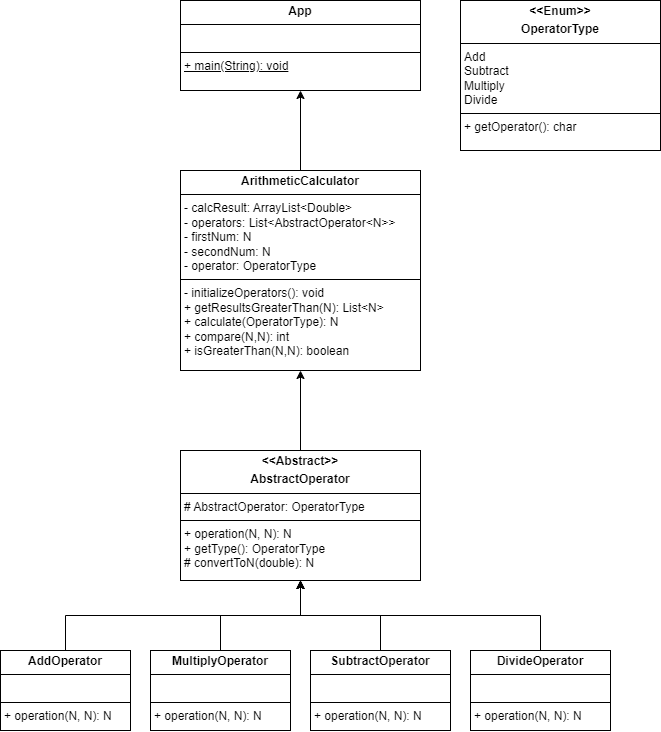

The diagram above was exported from draw.io. Its source (the exported page's mxGraphModel, read from the mxfile embedded in the PNG):
<mxGraphModel dx="1728" dy="922" grid="1" gridSize="10" guides="1" tooltips="1" connect="1" arrows="1" fold="1" page="1" pageScale="1" pageWidth="827" pageHeight="1169" math="0" shadow="0">
  <root>
    <mxCell id="0" />
    <mxCell id="1" parent="0" />
    <mxCell id="mZE_-l8mPDWDYDU1YAfH-105" style="edgeStyle=orthogonalEdgeStyle;rounded=0;orthogonalLoop=1;jettySize=auto;html=1;exitX=0.5;exitY=0;exitDx=0;exitDy=0;entryX=0.5;entryY=1;entryDx=0;entryDy=0;" parent="1" source="mZE_-l8mPDWDYDU1YAfH-103" target="mZE_-l8mPDWDYDU1YAfH-104" edge="1">
      <mxGeometry relative="1" as="geometry" />
    </mxCell>
    <mxCell id="mZE_-l8mPDWDYDU1YAfH-103" value="&lt;p style=&quot;margin:0px;margin-top:4px;text-align:center;&quot;&gt;&lt;b&gt;ArithmeticCalculator&lt;/b&gt;&lt;/p&gt;&lt;hr size=&quot;1&quot; style=&quot;border-style:solid;&quot;&gt;&lt;p style=&quot;margin:0px;margin-left:4px;&quot;&gt;- calcResult: ArrayList&lt;span style=&quot;background-color: initial;&quot;&gt;&amp;lt;Double&amp;gt;&lt;/span&gt;&lt;/p&gt;&lt;p style=&quot;margin:0px;margin-left:4px;&quot;&gt;&lt;span style=&quot;background-color: initial;&quot;&gt;- operators: List&amp;lt;AbstractOperator&amp;lt;N&amp;gt;&amp;gt;&lt;/span&gt;&lt;/p&gt;&lt;p style=&quot;margin:0px;margin-left:4px;&quot;&gt;&lt;span style=&quot;background-color: initial;&quot;&gt;- firstNum: N&lt;/span&gt;&lt;/p&gt;&lt;p style=&quot;margin:0px;margin-left:4px;&quot;&gt;&lt;span style=&quot;background-color: initial;&quot;&gt;- secondNum: N&lt;/span&gt;&lt;/p&gt;&lt;p style=&quot;margin:0px;margin-left:4px;&quot;&gt;&lt;span style=&quot;background-color: initial;&quot;&gt;- operator: OperatorType&lt;/span&gt;&lt;/p&gt;&lt;hr size=&quot;1&quot; style=&quot;border-style:solid;&quot;&gt;&lt;p style=&quot;margin:0px;margin-left:4px;&quot;&gt;- initializeOperators(): void&lt;/p&gt;&lt;p style=&quot;margin:0px;margin-left:4px;&quot;&gt;+ getResultsGreaterThan(N): List&amp;lt;N&amp;gt;&lt;/p&gt;&lt;p style=&quot;margin:0px;margin-left:4px;&quot;&gt;+ calculate(OperatorType): N&lt;/p&gt;&lt;p style=&quot;margin:0px;margin-left:4px;&quot;&gt;+ compare(N,N): int&lt;/p&gt;&lt;p style=&quot;margin:0px;margin-left:4px;&quot;&gt;+ isGreaterThan(N,N): boolean&lt;/p&gt;" style="verticalAlign=top;align=left;overflow=fill;html=1;whiteSpace=wrap;" parent="1" vertex="1">
      <mxGeometry x="240" y="190" width="240" height="200" as="geometry" />
    </mxCell>
    <mxCell id="mZE_-l8mPDWDYDU1YAfH-104" value="&lt;p style=&quot;margin:0px;margin-top:4px;text-align:center;&quot;&gt;&lt;b&gt;App&lt;/b&gt;&lt;/p&gt;&lt;hr size=&quot;1&quot; style=&quot;border-style:solid;&quot;&gt;&lt;p style=&quot;margin:0px;margin-left:4px;&quot;&gt;&lt;br&gt;&lt;/p&gt;&lt;hr size=&quot;1&quot; style=&quot;border-style:solid;&quot;&gt;&lt;p style=&quot;margin:0px;margin-left:4px;&quot;&gt;&lt;u&gt;+ main(String): void&lt;/u&gt;&lt;/p&gt;" style="verticalAlign=top;align=left;overflow=fill;html=1;whiteSpace=wrap;" parent="1" vertex="1">
      <mxGeometry x="240" y="20" width="240" height="90" as="geometry" />
    </mxCell>
    <mxCell id="Sfi3Yoy8RPUdN3mffN8M-2" value="" style="edgeStyle=orthogonalEdgeStyle;rounded=0;orthogonalLoop=1;jettySize=auto;html=1;" edge="1" parent="1" source="Sfi3Yoy8RPUdN3mffN8M-1" target="mZE_-l8mPDWDYDU1YAfH-103">
      <mxGeometry relative="1" as="geometry" />
    </mxCell>
    <mxCell id="Sfi3Yoy8RPUdN3mffN8M-1" value="&lt;p style=&quot;margin:0px;margin-top:4px;text-align:center;&quot;&gt;&lt;b&gt;&amp;lt;&amp;lt;Abstract&amp;gt;&amp;gt;&lt;/b&gt;&lt;b&gt;&lt;br&gt;&lt;/b&gt;&lt;/p&gt;&lt;p style=&quot;margin:0px;margin-top:4px;text-align:center;&quot;&gt;&lt;b&gt;AbstractOperator&lt;/b&gt;&lt;/p&gt;&lt;hr size=&quot;1&quot; style=&quot;border-style:solid;&quot;&gt;&lt;p style=&quot;margin:0px;margin-left:4px;&quot;&gt;# AbstractOperator: OperatorType&lt;/p&gt;&lt;hr size=&quot;1&quot; style=&quot;border-style:solid;&quot;&gt;&lt;p style=&quot;margin:0px;margin-left:4px;&quot;&gt;+ operation(N, N): N&lt;/p&gt;&lt;p style=&quot;margin:0px;margin-left:4px;&quot;&gt;+ getType(): OperatorType&lt;/p&gt;&lt;p style=&quot;margin:0px;margin-left:4px;&quot;&gt;# convertToN(double): N&lt;/p&gt;" style="verticalAlign=top;align=left;overflow=fill;html=1;whiteSpace=wrap;" vertex="1" parent="1">
      <mxGeometry x="240" y="470" width="240" height="130" as="geometry" />
    </mxCell>
    <mxCell id="Sfi3Yoy8RPUdN3mffN8M-7" style="edgeStyle=orthogonalEdgeStyle;rounded=0;orthogonalLoop=1;jettySize=auto;html=1;exitX=0.5;exitY=0;exitDx=0;exitDy=0;entryX=0.5;entryY=1;entryDx=0;entryDy=0;" edge="1" parent="1" source="Sfi3Yoy8RPUdN3mffN8M-3" target="Sfi3Yoy8RPUdN3mffN8M-1">
      <mxGeometry relative="1" as="geometry" />
    </mxCell>
    <mxCell id="Sfi3Yoy8RPUdN3mffN8M-3" value="&lt;p style=&quot;margin:0px;margin-top:4px;text-align:center;&quot;&gt;&lt;b&gt;AddOperator&lt;/b&gt;&lt;/p&gt;&lt;hr size=&quot;1&quot; style=&quot;border-style:solid;&quot;&gt;&lt;p style=&quot;margin:0px;margin-left:4px;&quot;&gt;&lt;br&gt;&lt;/p&gt;&lt;hr size=&quot;1&quot; style=&quot;border-style:solid;&quot;&gt;&lt;p style=&quot;margin:0px;margin-left:4px;&quot;&gt;+ operation(N, N): N&lt;/p&gt;" style="verticalAlign=top;align=left;overflow=fill;html=1;whiteSpace=wrap;" vertex="1" parent="1">
      <mxGeometry x="60" y="670" width="130" height="80" as="geometry" />
    </mxCell>
    <mxCell id="Sfi3Yoy8RPUdN3mffN8M-8" style="edgeStyle=orthogonalEdgeStyle;rounded=0;orthogonalLoop=1;jettySize=auto;html=1;exitX=0.5;exitY=0;exitDx=0;exitDy=0;entryX=0.5;entryY=1;entryDx=0;entryDy=0;" edge="1" parent="1" source="Sfi3Yoy8RPUdN3mffN8M-4" target="Sfi3Yoy8RPUdN3mffN8M-1">
      <mxGeometry relative="1" as="geometry" />
    </mxCell>
    <mxCell id="Sfi3Yoy8RPUdN3mffN8M-4" value="&lt;p style=&quot;margin:0px;margin-top:4px;text-align:center;&quot;&gt;&lt;b&gt;MultiplyOperator&lt;/b&gt;&lt;/p&gt;&lt;hr size=&quot;1&quot; style=&quot;border-style:solid;&quot;&gt;&lt;p style=&quot;margin:0px;margin-left:4px;&quot;&gt;&lt;br&gt;&lt;/p&gt;&lt;hr size=&quot;1&quot; style=&quot;border-style:solid;&quot;&gt;&lt;p style=&quot;margin:0px;margin-left:4px;&quot;&gt;+ operation(N, N): N&lt;/p&gt;" style="verticalAlign=top;align=left;overflow=fill;html=1;whiteSpace=wrap;" vertex="1" parent="1">
      <mxGeometry x="210" y="670" width="140" height="80" as="geometry" />
    </mxCell>
    <mxCell id="Sfi3Yoy8RPUdN3mffN8M-9" style="edgeStyle=orthogonalEdgeStyle;rounded=0;orthogonalLoop=1;jettySize=auto;html=1;exitX=0.5;exitY=0;exitDx=0;exitDy=0;entryX=0.5;entryY=1;entryDx=0;entryDy=0;" edge="1" parent="1" source="Sfi3Yoy8RPUdN3mffN8M-5" target="Sfi3Yoy8RPUdN3mffN8M-1">
      <mxGeometry relative="1" as="geometry" />
    </mxCell>
    <mxCell id="Sfi3Yoy8RPUdN3mffN8M-5" value="&lt;p style=&quot;margin:0px;margin-top:4px;text-align:center;&quot;&gt;&lt;b&gt;SubtractOperator&lt;/b&gt;&lt;/p&gt;&lt;hr size=&quot;1&quot; style=&quot;border-style:solid;&quot;&gt;&lt;p style=&quot;margin:0px;margin-left:4px;&quot;&gt;&lt;br&gt;&lt;/p&gt;&lt;hr size=&quot;1&quot; style=&quot;border-style:solid;&quot;&gt;&lt;p style=&quot;margin:0px;margin-left:4px;&quot;&gt;+ operation(N, N): N&lt;/p&gt;" style="verticalAlign=top;align=left;overflow=fill;html=1;whiteSpace=wrap;" vertex="1" parent="1">
      <mxGeometry x="370" y="670" width="140" height="80" as="geometry" />
    </mxCell>
    <mxCell id="Sfi3Yoy8RPUdN3mffN8M-10" style="edgeStyle=orthogonalEdgeStyle;rounded=0;orthogonalLoop=1;jettySize=auto;html=1;exitX=0.5;exitY=0;exitDx=0;exitDy=0;entryX=0.5;entryY=1;entryDx=0;entryDy=0;" edge="1" parent="1" source="Sfi3Yoy8RPUdN3mffN8M-6" target="Sfi3Yoy8RPUdN3mffN8M-1">
      <mxGeometry relative="1" as="geometry">
        <mxPoint x="360" y="600" as="targetPoint" />
      </mxGeometry>
    </mxCell>
    <mxCell id="Sfi3Yoy8RPUdN3mffN8M-6" value="&lt;p style=&quot;margin:0px;margin-top:4px;text-align:center;&quot;&gt;&lt;b&gt;DivideOperator&lt;/b&gt;&lt;/p&gt;&lt;hr size=&quot;1&quot; style=&quot;border-style:solid;&quot;&gt;&lt;p style=&quot;margin:0px;margin-left:4px;&quot;&gt;&lt;br&gt;&lt;/p&gt;&lt;hr size=&quot;1&quot; style=&quot;border-style:solid;&quot;&gt;&lt;p style=&quot;margin:0px;margin-left:4px;&quot;&gt;+ operation(N, N): N&lt;/p&gt;" style="verticalAlign=top;align=left;overflow=fill;html=1;whiteSpace=wrap;" vertex="1" parent="1">
      <mxGeometry x="530" y="670" width="140" height="80" as="geometry" />
    </mxCell>
    <mxCell id="Sfi3Yoy8RPUdN3mffN8M-11" value="&lt;p style=&quot;margin:0px;margin-top:4px;text-align:center;&quot;&gt;&lt;b&gt;&amp;lt;&amp;lt;Enum&amp;gt;&amp;gt;&lt;/b&gt;&lt;/p&gt;&lt;p style=&quot;margin:0px;margin-top:4px;text-align:center;&quot;&gt;&lt;b&gt;OperatorType&lt;/b&gt;&lt;/p&gt;&lt;hr size=&quot;1&quot; style=&quot;border-style:solid;&quot;&gt;&lt;p style=&quot;margin: 0px 0px 0px 4px;&quot;&gt;Add&lt;/p&gt;&lt;p style=&quot;margin: 0px 0px 0px 4px;&quot;&gt;Subtract&lt;/p&gt;&lt;p style=&quot;margin: 0px 0px 0px 4px;&quot;&gt;Multiply&lt;/p&gt;&lt;p style=&quot;margin: 0px 0px 0px 4px;&quot;&gt;Divide&lt;/p&gt;&lt;hr size=&quot;1&quot; style=&quot;border-style:solid;&quot;&gt;&lt;p style=&quot;margin:0px;margin-left:4px;&quot;&gt;+ getOperator(): char&lt;/p&gt;" style="verticalAlign=top;align=left;overflow=fill;html=1;whiteSpace=wrap;" vertex="1" parent="1">
      <mxGeometry x="520" y="20" width="200" height="150" as="geometry" />
    </mxCell>
  </root>
</mxGraphModel>